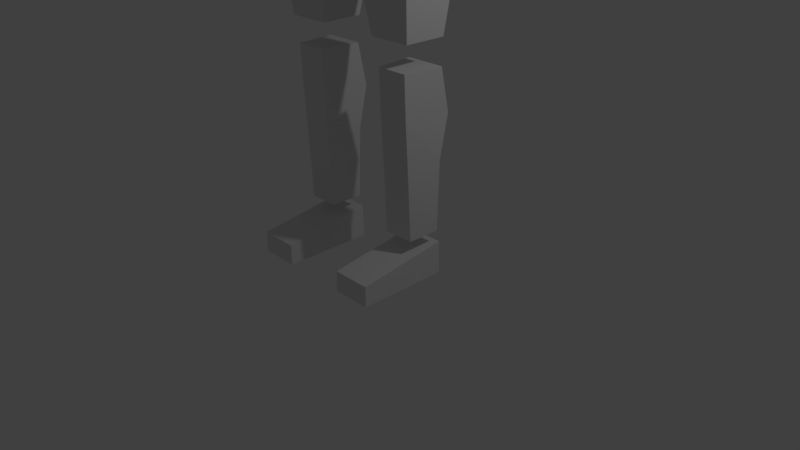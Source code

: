 # Source: runner_verylowpoly.basicshape.blend  (saved by Blender 2.79.0; exported with 4.5.12 LTS)
import bpy
from mathutils import Matrix  # noqa: F401  (used for matrix-valued properties, if any)

bpy.ops.wm.read_factory_settings(use_empty=True)
scene = bpy.context.scene
scene.name = 'Scene'

# ---- collections
col_collection_1 = bpy.data.collections.new('Collection 1'); scene.collection.children.link(col_collection_1)

# ---- materials (node trees are filled in below, after node groups)
mat_material = bpy.data.materials.new('Material')
mat_material.alpha_threshold = 0.0
mat_material.use_transparent_shadow = False
mat_material.roughness = 0.5
mat_material.line_color = (0.0, 0.0, 0.0, 1.0)

# ---- material node trees

# ---- world
world_world = bpy.data.worlds.new('World'); scene.world = world_world
world_world.color = (0.05088, 0.05088, 0.05088)
world_world.use_sun_shadow = False
world_world.sun_shadow_jitter_overblur = 0.0
world_world.cycles.sampling_method = 'MANUAL'

# ---- cameras
cam_camera = bpy.data.cameras.new('Camera')
cam_camera.clip_end = 100.0
cam_camera.lens = 35.0
cam_camera.sensor_width = 32.0
cam_camera.sensor_height = 18.0
cam_camera.ortho_scale = 7.314
cam_camera.dof.focus_distance = 0.0
cam_camera.dof.aperture_fstop = 128.0

# ---- lights
light_lamp = bpy.data.lights.new('Lamp', 'POINT')
light_lamp.transmission_factor = 0.0
light_lamp.cutoff_distance = 30.0
light_lamp.energy = 100.0
light_lamp.shadow_buffer_clip_start = 1.001
light_lamp.shadow_soft_size = 0.1
light_lamp.shadow_maximum_resolution = 0.006
light_lamp.use_absolute_resolution = True

# ---- meshes
me_cube = bpy.data.meshes.new('Cube')
me_cube.from_pydata([(0.929, 0.3699, 7.124), (0.929, -0.439, 7.124), (0.1412, 0.3464, 4.821), (0.4194, 0.2785, 2.95), (1.237, 0.3464, 8.822), (1.237, -0.3346, 8.822), (0.1412, -0.3346, 4.821), (0.4194, -0.2705, 2.95), (0.9672, -0.2705, 2.95), (0.9592, -0.3346, 5.372), (0.9672, 0.2785, 2.95), (0.9592, 0.3464, 5.372), (1.442, -0.3224, 8.037), (1.442, -0.3224, 8.821), (1.442, 0.344, 8.037), (1.442, 0.344, 8.821), (2.821, -0.2419, 8.15), (2.821, -0.2419, 8.685), (2.821, 0.2938, 8.15), (2.821, 0.2938, 8.685), (4.631, -0.415, 8.546), (4.631, 0.2919, 8.292), (4.631, -0.415, 8.292), (4.631, 0.2919, 8.546), (4.672, -0.2596, 8.546), (4.672, -0.2596, 8.292), (4.672, 0.295, 8.546), (4.672, 0.295, 8.292), (3.029, -0.2461, 8.148), (3.029, -0.2461, 8.684), (3.029, 0.2896, 8.148), (3.029, 0.2896, 8.684), (4.167, -0.2046, 8.288), (4.167, -0.2046, 8.548), (4.167, 0.2481, 8.288), (4.167, 0.2481, 8.548), (4.331, -0.2433, 8.292), (4.331, -0.2433, 8.546), (4.331, 0.269, 8.292), (4.331, 0.269, 8.546), (5.012, -0.2314, 8.292), (5.012, -0.2314, 8.546), (5.012, 0.2713, 8.292), (5.012, 0.2713, 8.546), (0.442, -0.8969, 0.003409), (0.442, -0.8969, 0.2724), (0.442, 0.3047, 0.003409), (0.4444, 0.2859, 0.4441), (0.9553, -0.8969, 0.003409), (0.9553, -0.8969, 0.2724), (0.9553, 0.3047, 0.003409), (0.9603, 0.2859, 0.4441), (0.9298, 0.3644, 5.635), (0.9298, -0.3401, 5.635), (0.7887, 0.3644, 6.89), (0.7887, -0.4027, 6.89), (0.12, 0.3644, 5.088), (0.12, -0.3166, 5.088), (0.4106, 0.3644, 6.89), (0.4106, -0.4027, 6.89), (1.253, 0.4872, 8.044), (1.253, -0.5758, 8.044), (0.7558, 0.3644, 6.367), (0.7558, -0.3706, 6.367), (0.3509, -0.3706, 6.285), (0.3509, 0.3644, 6.285), (1.099, 0.4327, 4.328), (0.2022, 0.4327, 4.177), (0.2022, -0.421, 4.177), (1.099, -0.421, 4.328), (0.9622, 0.2699, 2.619), (0.9622, 0.2427, 0.6058), (0.9097, -0.2487, 2.619), (0.9097, -0.144, 0.5673), (0.4436, 0.2699, 2.619), (0.4436, 0.2427, 0.6058), (0.5044, -0.2487, 2.619), (0.5044, -0.144, 0.5673), (0.9622, 0.2699, 1.513), (0.5044, -0.1936, 1.513), (0.4436, 0.2699, 1.513), (0.9097, -0.1936, 1.513), (0.5044, -0.2267, 2.066), (0.9622, 0.3869, 2.066), (0.4436, 0.3869, 2.066), (0.9097, -0.2267, 2.066), (0.5127, -0.6118, 9.294), (0.4402, -0.6707, 10.66), (0.5127, 0.3569, 9.294), (0.4402, 0.4067, 10.66), (0.4765, 0.4067, 9.976), (0.4765, -0.6707, 9.754), (0.4623, 0.4067, 10.24), (0.4623, -0.8247, 9.872), (-0.929, 0.3699, 7.124), (-0.929, -0.439, 7.124), (-0.1412, 0.3464, 4.821), (-0.4194, 0.2785, 2.95), (-1.237, 0.3464, 8.822), (-1.237, -0.3346, 8.822), (-0.1412, -0.3346, 4.821), (-0.4194, -0.2705, 2.95), (0.0, 0.3699, 7.124), (0.0, -0.439, 7.124), (0.0, 0.3464, 8.893), (0.0, -0.3346, 8.893), (-0.9672, -0.2705, 2.95), (-0.9592, -0.3346, 5.372), (-0.9672, 0.2785, 2.95), (-0.9592, 0.3464, 5.372), (-1.442, -0.3224, 8.037), (-1.442, -0.3224, 8.821), (-1.442, 0.344, 8.037), (-1.442, 0.344, 8.821), (-2.821, -0.2419, 8.15), (-2.821, -0.2419, 8.685), (-2.821, 0.2938, 8.15), (-2.821, 0.2938, 8.685), (-4.631, -0.415, 8.546), (-4.631, 0.2919, 8.292), (-4.631, -0.415, 8.292), (-4.631, 0.2919, 8.546), (-4.672, -0.2596, 8.546), (-4.672, -0.2596, 8.292), (-4.672, 0.295, 8.546), (-4.672, 0.295, 8.292), (-3.029, -0.2461, 8.148), (-3.029, -0.2461, 8.684), (-3.029, 0.2896, 8.148), (-3.029, 0.2896, 8.684), (-4.167, -0.2046, 8.288), (-4.167, -0.2046, 8.548), (-4.167, 0.2481, 8.288), (-4.167, 0.2481, 8.548), (-4.331, -0.2433, 8.292), (-4.331, -0.2433, 8.546), (-4.331, 0.269, 8.292), (-4.331, 0.269, 8.546), (-5.012, -0.2314, 8.292), (-5.012, -0.2314, 8.546), (-5.012, 0.2713, 8.292), (-5.012, 0.2713, 8.546), (-0.442, -0.8969, 0.003409), (-0.442, -0.8969, 0.2724), (-0.442, 0.3047, 0.003409), (-0.4444, 0.2859, 0.4441), (-0.9553, -0.8969, 0.003409), (-0.9553, -0.8969, 0.2724), (-0.9553, 0.3047, 0.003409), (-0.9603, 0.2859, 0.4441), (-0.9298, 0.3644, 5.635), (-0.9298, -0.3401, 5.635), (-0.7887, 0.3644, 6.89), (-0.7887, -0.4027, 6.89), (0.0, 0.3644, 5.088), (0.0, -0.3166, 5.088), (0.0, 0.3644, 6.89), (0.0, -0.4027, 6.89), (-0.12, 0.3644, 5.088), (-0.12, -0.3166, 5.088), (-0.4106, 0.3644, 6.89), (-0.4106, -0.4027, 6.89), (-1.253, 0.4872, 8.044), (-1.253, -0.5758, 8.044), (0.0, 0.4872, 8.044), (0.0, -0.5758, 8.044), (-0.7558, 0.3644, 6.367), (-0.7558, -0.3706, 6.367), (0.0, 0.3644, 6.285), (0.0, -0.3706, 6.285), (-0.3509, -0.3706, 6.285), (-0.3509, 0.3644, 6.285), (-1.099, 0.4327, 4.328), (-0.2022, 0.4327, 4.177), (-0.2022, -0.421, 4.177), (-1.099, -0.421, 4.328), (-0.9622, 0.2699, 2.619), (-0.9622, 0.2427, 0.6058), (-0.9097, -0.2487, 2.619), (-0.9097, -0.144, 0.5673), (-0.4436, 0.2699, 2.619), (-0.4436, 0.2427, 0.6058), (-0.5044, -0.2487, 2.619), (-0.5044, -0.144, 0.5673), (-0.9622, 0.2699, 1.513), (-0.5044, -0.1936, 1.513), (-0.4436, 0.2699, 1.513), (-0.9097, -0.1936, 1.513), (-0.5044, -0.2267, 2.066), (-0.9622, 0.3869, 2.066), (-0.4436, 0.3869, 2.066), (-0.9097, -0.2267, 2.066), (0.0, -0.6118, 9.294), (0.0, -0.6707, 10.66), (0.0, 0.3569, 9.294), (0.0, 0.4067, 10.66), (-0.5127, -0.6118, 9.294), (-0.4402, -0.6707, 10.66), (-0.5127, 0.3569, 9.294), (-0.4402, 0.4067, 10.66), (0.0, -0.6707, 9.754), (0.0, 0.4067, 9.976), (-0.4765, 0.4067, 9.976), (-0.4765, -0.6707, 9.754), (0.0, -0.8247, 9.872), (0.0, 0.4067, 10.24), (-0.4623, 0.4067, 10.24), (-0.4623, -0.8247, 9.872)], [], [(69, 9, 6, 68), (68, 6, 2, 67), (60, 4, 5, 61), (3, 10, 8, 7), (66, 11, 9, 69), (67, 2, 11, 66), (60, 0, 102, 164), (61, 5, 105, 165), (4, 104, 105, 5), (0, 1, 103, 102), (11, 2, 6, 9), (12, 13, 15, 14), (14, 15, 19, 18), (18, 19, 17, 16), (16, 17, 13, 12), (14, 18, 16, 12), (19, 15, 13, 17), (21, 23, 26, 27), (40, 41, 24, 25), (21, 27, 25, 22), (43, 26, 24, 41), (26, 23, 20, 24), (28, 29, 31, 30), (30, 31, 35, 34), (34, 35, 33, 32), (32, 33, 29, 28), (30, 34, 32, 28), (35, 31, 29, 33), (36, 37, 39, 38), (27, 26, 43, 42), (42, 43, 41, 40), (22, 20, 37, 36), (27, 42, 40, 25), (23, 39, 37, 20), (44, 45, 47, 46), (46, 47, 51, 50), (50, 51, 49, 48), (48, 49, 45, 44), (46, 50, 48, 44), (51, 47, 45, 49), (62, 54, 55, 63), (65, 56, 154, 168), (64, 59, 157, 169), (58, 156, 157, 59), (56, 57, 155, 154), (52, 53, 57, 56), (54, 58, 59, 55), (63, 55, 59, 64), (62, 52, 56, 65), (1, 61, 165, 103), (4, 60, 164, 104), (0, 60, 61, 1), (54, 62, 65, 58), (53, 63, 64, 57), (57, 64, 169, 155), (58, 65, 168, 156), (52, 62, 63, 53), (3, 67, 66, 10), (10, 66, 69, 8), (7, 68, 67, 3), (8, 69, 68, 7), (82, 76, 74, 84), (75, 71, 73, 77), (83, 70, 72, 85), (85, 72, 76, 82), (84, 74, 70, 83), (70, 74, 76, 72), (75, 80, 78, 71), (73, 81, 79, 77), (71, 78, 81, 73), (77, 79, 80, 75), (80, 84, 83, 78), (81, 85, 82, 79), (78, 83, 85, 81), (79, 82, 84, 80), (25, 24, 20, 22), (38, 21, 22, 36), (38, 39, 23, 21), (205, 195, 89, 92), (92, 89, 87, 93), (93, 87, 193, 204), (194, 88, 86, 192), (89, 195, 193, 87), (86, 91, 200, 192), (88, 90, 91, 86), (194, 201, 90, 88), (91, 93, 204, 200), (90, 92, 93, 91), (201, 205, 92, 90), (175, 174, 100, 107), (174, 173, 96, 100), (162, 163, 99, 98), (97, 101, 106, 108), (172, 175, 107, 109), (173, 172, 109, 96), (162, 164, 102, 94), (163, 165, 105, 99), (98, 99, 105, 104), (94, 102, 103, 95), (109, 107, 100, 96), (110, 112, 113, 111), (112, 116, 117, 113), (116, 114, 115, 117), (114, 110, 111, 115), (112, 110, 114, 116), (117, 115, 111, 113), (119, 125, 124, 121), (138, 123, 122, 139), (119, 120, 123, 125), (141, 139, 122, 124), (124, 122, 118, 121), (126, 128, 129, 127), (128, 132, 133, 129), (132, 130, 131, 133), (130, 126, 127, 131), (128, 126, 130, 132), (133, 131, 127, 129), (134, 136, 137, 135), (125, 140, 141, 124), (140, 138, 139, 141), (120, 134, 135, 118), (125, 123, 138, 140), (121, 118, 135, 137), (142, 144, 145, 143), (144, 148, 149, 145), (148, 146, 147, 149), (146, 142, 143, 147), (144, 142, 146, 148), (149, 147, 143, 145), (166, 167, 153, 152), (171, 168, 154, 158), (170, 169, 157, 161), (160, 161, 157, 156), (158, 154, 155, 159), (150, 158, 159, 151), (152, 153, 161, 160), (167, 170, 161, 153), (166, 171, 158, 150), (95, 103, 165, 163), (98, 104, 164, 162), (94, 95, 163, 162), (152, 160, 171, 166), (151, 159, 170, 167), (159, 155, 169, 170), (160, 156, 168, 171), (150, 151, 167, 166), (97, 108, 172, 173), (108, 106, 175, 172), (101, 97, 173, 174), (106, 101, 174, 175), (188, 190, 180, 182), (181, 183, 179, 177), (189, 191, 178, 176), (191, 188, 182, 178), (190, 189, 176, 180), (176, 178, 182, 180), (181, 177, 184, 186), (179, 183, 185, 187), (177, 179, 187, 184), (183, 181, 186, 185), (186, 184, 189, 190), (187, 185, 188, 191), (184, 187, 191, 189), (185, 186, 190, 188), (123, 120, 118, 122), (136, 134, 120, 119), (136, 119, 121, 137), (204, 205, 195, 193), (205, 206, 199, 195), (206, 207, 197, 199), (207, 204, 193, 197), (194, 192, 196, 198), (199, 197, 193, 195), (196, 192, 200, 203), (198, 196, 203, 202), (194, 198, 202, 201), (192, 194, 201, 200), (203, 200, 204, 207), (202, 203, 207, 206), (201, 202, 206, 205), (200, 201, 205, 204)])
me_cube.materials.append(mat_material)
me_cube.use_remesh_preserve_volume = False
me_cube.use_remesh_preserve_attributes = False
me_cube.use_mirror_vertex_groups = False
me_cube.auto_texspace = False
me_cube.update()
arm_armature_001 = bpy.data.armatures.new('Armature.001')  # bones are not reproduced

# ---- objects
ob_armature = bpy.data.objects.new('Armature', arm_armature_001)
ob_cube = bpy.data.objects.new('Cube', me_cube)
ob_lamp = bpy.data.objects.new('Lamp', light_lamp)
ob_camera = bpy.data.objects.new('Camera', cam_camera)

# ---- transforms, parenting, visibility, modifiers, constraints
ob_armature.location = (0.0, 0.0, 5.098)
ob_armature.show_in_front = True
ob_armature.lineart.crease_threshold = 0.0
ob_cube.location = (0.0, 0.0, 0.0)
ob_cube.lock_rotations_4d = False
ob_cube.empty_display_type = 'ARROWS'
ob_cube.lineart.crease_threshold = 0.0
ob_lamp.location = (4.076, 1.005, 5.904)
ob_lamp.rotation_euler = (0.6503, 0.05522, 1.866)
ob_lamp.lock_rotations_4d = False
ob_lamp.empty_display_type = 'ARROWS'
ob_lamp.color = (0.0, 0.0, 0.0, 0.0)
ob_lamp.lineart.crease_threshold = 0.0
ob_camera.location = (7.481, -6.508, 5.344)
ob_camera.rotation_euler = (1.109, 0.0, 0.8149)
ob_camera.lock_rotations_4d = False
ob_camera.empty_display_type = 'ARROWS'
ob_camera.color = (0.0, 0.0, 0.0, 0.0)
ob_camera.display_type = 'WIRE'
ob_camera.lineart.crease_threshold = 0.0

# ---- collection membership
col_collection_1.objects.link(ob_armature)
col_collection_1.objects.link(ob_cube)
col_collection_1.objects.link(ob_lamp)
col_collection_1.objects.link(ob_camera)

# ---- scene / render settings (as saved in the file)
scene.camera = ob_camera
scene.frame_start = 1; scene.frame_end = 250; scene.frame_set(1)
scene.render.engine = 'BLENDER_EEVEE_NEXT'
scene.render.resolution_percentage = 50
scene.render.dither_intensity = 0.0
scene.cycles.use_denoising = False
scene.cycles.samples = 128
scene.cycles.sampling_pattern = 'TABULATED_SOBOL'
scene.cycles.use_adaptive_sampling = False
scene.cycles.use_light_tree = False
scene.cycles.blur_glossy = 0.0
scene.cycles.sample_clamp_indirect = 0.0
scene.view_settings.view_transform = 'Standard'
bpy.context.view_layer.update()
